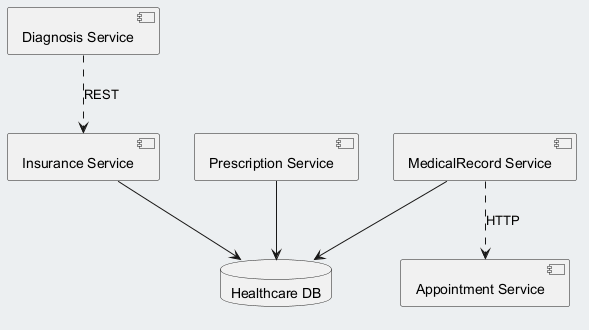

The diagram above was rendered by PlantUML. Its source (embedded in the PNG):
@startuml
skinparam backgroundColor #ECEFF1
skinparam classBackgroundColor #FFFFFF
skinparam classBorderColor #455A64
component "Diagnosis Service" as C_DiagnosisService
component "MedicalRecord Service" as C_MedicalRecordService
component "Appointment Service" as C_AppointmentService
component "Insurance Service" as C_InsuranceService
component "Prescription Service" as C_PrescriptionService
database "Healthcare DB" as DB_healthcare
C_MedicalRecordService --> DB_healthcare
C_InsuranceService --> DB_healthcare
C_PrescriptionService --> DB_healthcare
C_MedicalRecordService ..> C_AppointmentService : HTTP
C_DiagnosisService ..> C_InsuranceService : REST
@enduml